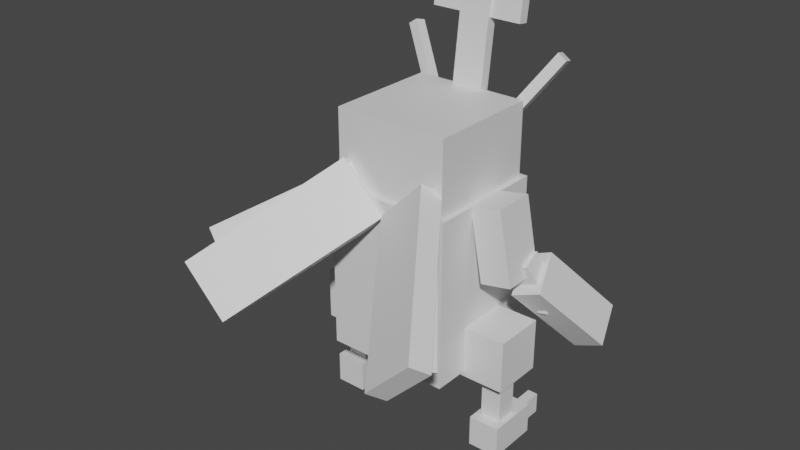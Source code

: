# Source: heracross.blend  (saved by Blender 2.81.16; exported with 4.5.12 LTS)
import bpy
from mathutils import Matrix  # noqa: F401  (used for matrix-valued properties, if any)

bpy.ops.wm.read_factory_settings(use_empty=True)
scene = bpy.context.scene
scene.name = 'Scene'

# ---- collections
col_collection = bpy.data.collections.new('Collection'); scene.collection.children.link(col_collection)

# ---- materials (node trees are filled in below, after node groups)
mat_default_obj = bpy.data.materials.new('Default OBJ')
mat_default_obj.use_transparent_shadow = False

# ---- material node trees
mat_default_obj.use_nodes = True; mat_default_obj.node_tree.nodes.clear()
_N = mat_default_obj.node_tree.nodes; _L = mat_default_obj.node_tree.links
n0 = _N.new('ShaderNodeOutputMaterial'); n0.name = 'Material Output'; n0.location = (300, 300)
n1 = _N.new('ShaderNodeBsdfPrincipled'); n1.name = 'Principled BSDF'; n1.location = (10, 300)
n1.distribution = 'GGX'
n1.subsurface_method = 'BURLEY'
n1.inputs[3].default_value = 1.45
n1.inputs[27].default_value = (0.0, 0.0, 0.0, 1.0)
n1.inputs[28].default_value = 1.0
_L.new(n1.outputs[0], n0.inputs[0])
n0.is_active_output = True

# ---- world
world_world = bpy.data.worlds.new('World'); scene.world = world_world
world_world.use_nodes = True; world_world.node_tree.nodes.clear()
_N = world_world.node_tree.nodes; _L = world_world.node_tree.links
n0 = _N.new('ShaderNodeOutputWorld'); n0.name = 'World Output'; n0.location = (300, 300)
n1 = _N.new('ShaderNodeBackground'); n1.name = 'Background'; n1.location = (10, 300)
n1.inputs[0].default_value = (0.05088, 0.05088, 0.05088, 1.0)
_L.new(n1.outputs[0], n0.inputs[0])
n0.is_active_output = True
world_world.color = (0.05088, 0.05088, 0.05088)
world_world.use_sun_shadow = False
world_world.sun_shadow_jitter_overblur = 0.0

# ---- meshes
me_right_hip = bpy.data.meshes.new('Right_Hip')
me_right_hip.from_pydata([(0.1562, -0.1562, -0.1562), (-0.1562, -0.1562, -0.1562), (-0.1562, 0.1562, -0.1562), (0.1562, 0.1562, -0.1562), (-0.1562, -0.1562, 0.1562), (0.1562, -0.1562, 0.1562), (0.1562, 0.1562, 0.1562), (-0.1562, 0.1562, 0.1562)], [], [(0, 1, 2, 3), (4, 5, 6, 7), (3, 2, 7, 6), (5, 4, 1, 0), (5, 0, 3, 6), (1, 4, 7, 2)])
_uv = me_right_hip.uv_layers.new(name='UVMap')
_uv.uv.foreach_set('vector', [0.07812, 0.8438, 0.1172, 0.8438, 0.1172, 0.9219, 0.07812, 0.9219, 0.1562, 0.8438, 0.1953, 0.8438, 0.1953, 0.9219, 0.1562, 0.9219, 0.07812, 0.9219, 0.1172, 0.9219, 0.1172, 1.0, 0.07812, 1.0, 0.1172, 0.9219, 0.1562, 0.9219, 0.1562, 1.0, 0.1172, 1.0, 0.03906, 0.8438, 0.07812, 0.8438, 0.07812, 0.9219, 0.03906, 0.9219, 0.1172, 0.8438, 0.1562, 0.8438, 0.1562, 0.9219, 0.1172, 0.9219])
me_right_hip.materials.append(mat_default_obj)
me_right_hip.use_remesh_fix_poles = True
me_right_hip.use_remesh_preserve_attributes = False
me_right_hip.use_mirror_vertex_groups = False
me_right_hip.update()
me_right_hipchild = bpy.data.meshes.new('Right_HipChild')
me_right_hipchild.from_pydata([(0.0625, -0.1562, -0.0625), (-0.0625, -0.1562, -0.0625), (-0.0625, 0.1562, -0.0625), (0.0625, 0.1562, -0.0625), (-0.0625, -0.1562, 0.0625), (0.0625, -0.1562, 0.0625), (0.0625, 0.1562, 0.0625), (-0.0625, 0.1562, 0.0625)], [], [(0, 1, 2, 3), (4, 5, 6, 7), (3, 2, 7, 6), (5, 4, 1, 0), (5, 0, 3, 6), (1, 4, 7, 2)])
_uv = me_right_hipchild.uv_layers.new(name='UVMap')
_uv.uv.foreach_set('vector', [0.01562, 0.7344, 0.03125, 0.7344, 0.03125, 0.8125, 0.01562, 0.8125, 0.04688, 0.7344, 0.0625, 0.7344, 0.0625, 0.8125, 0.04688, 0.8125, 0.01562, 0.8125, 0.03125, 0.8125, 0.03125, 0.8438, 0.01562, 0.8438, 0.03125, 0.8125, 0.04688, 0.8125, 0.04688, 0.8438, 0.03125, 0.8438, 0.0, 0.7344, 0.01562, 0.7344, 0.01562, 0.8125, 0.0, 0.8125, 0.03125, 0.7344, 0.04688, 0.7344, 0.04688, 0.8125, 0.03125, 0.8125])
me_right_hipchild.materials.append(mat_default_obj)
me_right_hipchild.use_remesh_fix_poles = True
me_right_hipchild.use_remesh_preserve_attributes = False
me_right_hipchild.use_mirror_vertex_groups = False
me_right_hipchild.update()
me_right_hipchild_000 = bpy.data.meshes.new('Right_HipChild.000')
me_right_hipchild_000.from_pydata([(0.09375, -0.09375, -0.1562), (-0.09375, -0.09375, -0.1562), (-0.09375, 0.09375, -0.1562), (0.09375, 0.09375, -0.1562), (-0.09375, -0.09375, 0.1562), (0.09375, -0.09375, 0.1562), (0.09375, 0.09375, 0.1562), (-0.09375, 0.09375, 0.1562)], [], [(0, 1, 2, 3), (4, 5, 6, 7), (3, 2, 7, 6), (5, 4, 1, 0), (5, 0, 3, 6), (1, 4, 7, 2)])
_uv = me_right_hipchild_000.uv_layers.new(name='UVMap')
_uv.uv.foreach_set('vector', [0.1094, 0.7188, 0.1328, 0.7188, 0.1328, 0.7656, 0.1094, 0.7656, 0.1719, 0.7188, 0.1953, 0.7188, 0.1953, 0.7656, 0.1719, 0.7656, 0.1094, 0.7656, 0.1328, 0.7656, 0.1328, 0.8438, 0.1094, 0.8438, 0.1328, 0.7656, 0.1562, 0.7656, 0.1562, 0.8438, 0.1328, 0.8438, 0.07031, 0.7188, 0.1094, 0.7188, 0.1094, 0.7656, 0.07031, 0.7656, 0.1328, 0.7188, 0.1719, 0.7188, 0.1719, 0.7656, 0.1328, 0.7656])
me_right_hipchild_000.materials.append(mat_default_obj)
me_right_hipchild_000.use_remesh_fix_poles = True
me_right_hipchild_000.use_remesh_preserve_attributes = False
me_right_hipchild_000.use_mirror_vertex_groups = False
me_right_hipchild_000.update()
me_right_hipchildchild = bpy.data.meshes.new('Right_HipChildChild')
me_right_hipchildchild.from_pydata([(0.03125, -0.0625, -0.125), (-0.03125, -0.0625, -0.125), (-0.03125, 0.0625, -0.125), (0.03125, 0.0625, -0.125), (-0.03125, -0.0625, 0.125), (0.03125, -0.0625, 0.125), (0.03125, 0.0625, 0.125), (-0.03125, 0.0625, 0.125)], [], [(0, 1, 2, 3), (4, 5, 6, 7), (3, 2, 7, 6), (5, 4, 1, 0), (5, 0, 3, 6), (1, 4, 7, 2)])
_uv = me_right_hipchildchild.uv_layers.new(name='UVMap')
_uv.uv.foreach_set('vector', [0.03125, 0.625, 0.03906, 0.625, 0.03906, 0.6562, 0.03125, 0.6562, 0.07031, 0.625, 0.07812, 0.625, 0.07812, 0.6562, 0.07031, 0.6562, 0.03125, 0.6562, 0.03906, 0.6562, 0.03906, 0.7188, 0.03125, 0.7188, 0.03906, 0.6562, 0.04688, 0.6562, 0.04688, 0.7188, 0.03906, 0.7188, 0.0, 0.625, 0.03125, 0.625, 0.03125, 0.6562, 0.0, 0.6562, 0.03906, 0.625, 0.07031, 0.625, 0.07031, 0.6562, 0.03906, 0.6562])
me_right_hipchildchild.materials.append(mat_default_obj)
me_right_hipchildchild.use_remesh_fix_poles = True
me_right_hipchildchild.use_remesh_preserve_attributes = False
me_right_hipchildchild.use_mirror_vertex_groups = False
me_right_hipchildchild.update()
me_left_arm = bpy.data.meshes.new('Left_Arm')
me_left_arm.from_pydata([(0.05029, -0.2326, -0.125), (-0.1338, -0.1968, -0.125), (-0.05029, 0.2326, -0.125), (0.1338, 0.1968, -0.125), (-0.1338, -0.1968, 0.125), (0.05029, -0.2326, 0.125), (0.1338, 0.1968, 0.125), (-0.05029, 0.2326, 0.125)], [], [(0, 1, 2, 3), (4, 5, 6, 7), (3, 2, 7, 6), (5, 4, 1, 0), (5, 0, 3, 6), (1, 4, 7, 2)])
_uv = me_left_arm.uv_layers.new(name='UVMap')
_uv.uv.foreach_set('vector', [0.2656, 0.8281, 0.2891, 0.8281, 0.2891, 0.9375, 0.2656, 0.9375, 0.3203, 0.8281, 0.3438, 0.8281, 0.3438, 0.9375, 0.3203, 0.9375, 0.2656, 0.9375, 0.2891, 0.9375, 0.2891, 1.0, 0.2656, 1.0, 0.2891, 0.9375, 0.3125, 0.9375, 0.3125, 1.0, 0.2891, 1.0, 0.2344, 0.8281, 0.2656, 0.8281, 0.2656, 0.9375, 0.2344, 0.9375, 0.2891, 0.8281, 0.3203, 0.8281, 0.3203, 0.9375, 0.2891, 0.9375])
me_left_arm.materials.append(mat_default_obj)
me_left_arm.use_remesh_fix_poles = True
me_left_arm.use_remesh_preserve_attributes = False
me_left_arm.use_mirror_vertex_groups = False
me_left_arm.update()
me_left_upper_armchild = bpy.data.meshes.new('Left_Upper_ArmChild')
me_left_upper_armchild.from_pydata([(0.03416, -0.0823, -0.09307), (-0.08174, -0.03547, -0.09307), (-0.01662, 0.1257, -0.02283), (0.09928, 0.07889, -0.02283), (-0.09928, -0.07889, 0.02283), (0.01662, -0.1257, 0.02283), (0.08174, 0.03547, 0.09307), (-0.03416, 0.0823, 0.09307)], [], [(0, 1, 2, 3), (4, 5, 6, 7), (3, 2, 7, 6), (5, 4, 1, 0), (5, 0, 3, 6), (1, 4, 7, 2)])
_uv = me_left_upper_armchild.uv_layers.new(name='UVMap')
_uv.uv.foreach_set('vector', [0.3594, 0.9219, 0.375, 0.9219, 0.375, 0.9688, 0.3594, 0.9688, 0.3906, 0.9219, 0.4062, 0.9219, 0.4062, 0.9688, 0.3906, 0.9688, 0.3594, 0.9688, 0.375, 0.9688, 0.375, 1.0, 0.3594, 1.0, 0.375, 0.9688, 0.3906, 0.9688, 0.3906, 1.0, 0.375, 1.0, 0.3438, 0.9219, 0.3594, 0.9219, 0.3594, 0.9688, 0.3438, 0.9688, 0.375, 0.9219, 0.3906, 0.9219, 0.3906, 0.9688, 0.375, 0.9688])
me_left_upper_armchild.materials.append(mat_default_obj)
me_left_upper_armchild.use_remesh_fix_poles = True
me_left_upper_armchild.use_remesh_preserve_attributes = False
me_left_upper_armchild.use_mirror_vertex_groups = False
me_left_upper_armchild.update()
me_left_upper_armchild_000 = bpy.data.meshes.new('Left_Upper_ArmChild.000')
me_left_upper_armchild_000.from_pydata([(0.02735, -0.1826, -0.2966), (-0.1465, -0.1123, -0.2966), (0.03285, 0.3316, 0.1051), (0.2067, 0.2613, 0.1051), (-0.2067, -0.2613, -0.1051), (-0.03285, -0.3316, -0.1051), (0.1465, 0.1123, 0.2966), (-0.02735, 0.1826, 0.2966)], [], [(0, 1, 2, 3), (4, 5, 6, 7), (3, 2, 7, 6), (5, 4, 1, 0), (5, 0, 3, 6), (1, 4, 7, 2)])
_uv = me_left_upper_armchild_000.uv_layers.new(name='UVMap')
_uv.uv.foreach_set('vector', [0.4375, 0.7812, 0.4609, 0.7812, 0.4609, 0.9375, 0.4375, 0.9375, 0.4922, 0.7812, 0.5156, 0.7812, 0.5156, 0.9375, 0.4922, 0.9375, 0.4375, 0.9375, 0.4609, 0.9375, 0.4609, 1.0, 0.4375, 1.0, 0.4609, 0.9375, 0.4844, 0.9375, 0.4844, 1.0, 0.4609, 1.0, 0.4062, 0.7812, 0.4375, 0.7812, 0.4375, 0.9375, 0.4062, 0.9375, 0.4609, 0.7812, 0.4922, 0.7812, 0.4922, 0.9375, 0.4609, 0.9375])
me_left_upper_armchild_000.materials.append(mat_default_obj)
me_left_upper_armchild_000.use_remesh_fix_poles = True
me_left_upper_armchild_000.use_remesh_preserve_attributes = False
me_left_upper_armchild_000.use_mirror_vertex_groups = False
me_left_upper_armchild_000.update()
me_left_upper_armchild_001 = bpy.data.meshes.new('Left_Upper_ArmChild.001')
me_left_upper_armchild_001.from_pydata([(0.01875, -0.06731, -0.125), (-0.0426, -0.05539, -0.125), (-0.01875, 0.06731, -0.125), (0.0426, 0.05539, -0.125), (-0.0426, -0.05539, 0.125), (0.01875, -0.06731, 0.125), (0.0426, 0.05539, 0.125), (-0.01875, 0.06731, 0.125)], [], [(0, 1, 2, 3), (4, 5, 6, 7), (3, 2, 7, 6), (5, 4, 1, 0), (5, 0, 3, 6), (1, 4, 7, 2)])
_uv = me_left_upper_armchild_001.uv_layers.new(name='UVMap')
_uv.uv.foreach_set('vector', [0.03125, 0.625, 0.03906, 0.625, 0.03906, 0.6562, 0.03125, 0.6562, 0.07031, 0.625, 0.07812, 0.625, 0.07812, 0.6562, 0.07031, 0.6562, 0.03125, 0.6562, 0.03906, 0.6562, 0.03906, 0.7188, 0.03125, 0.7188, 0.03906, 0.6562, 0.04688, 0.6562, 0.04688, 0.7188, 0.03906, 0.7188, 0.0, 0.625, 0.03125, 0.625, 0.03125, 0.6562, 0.0, 0.6562, 0.03906, 0.625, 0.07031, 0.625, 0.07031, 0.6562, 0.03906, 0.6562])
me_left_upper_armchild_001.materials.append(mat_default_obj)
me_left_upper_armchild_001.use_remesh_fix_poles = True
me_left_upper_armchild_001.use_remesh_preserve_attributes = False
me_left_upper_armchild_001.use_mirror_vertex_groups = False
me_left_upper_armchild_001.update()
me_left_hip = bpy.data.meshes.new('Left_Hip')
me_left_hip.from_pydata([(0.1562, -0.1562, -0.1562), (-0.1562, -0.1562, -0.1562), (-0.1562, 0.1562, -0.1562), (0.1562, 0.1562, -0.1562), (-0.1562, -0.1562, 0.1562), (0.1562, -0.1562, 0.1562), (0.1562, 0.1562, 0.1562), (-0.1562, 0.1562, 0.1562)], [], [(0, 1, 2, 3), (4, 5, 6, 7), (3, 2, 7, 6), (5, 4, 1, 0), (5, 0, 3, 6), (1, 4, 7, 2)])
_uv = me_left_hip.uv_layers.new(name='UVMap')
_uv.uv.foreach_set('vector', [0.07812, 0.8438, 0.1172, 0.8438, 0.1172, 0.9219, 0.07812, 0.9219, 0.1562, 0.8438, 0.1953, 0.8438, 0.1953, 0.9219, 0.1562, 0.9219, 0.07812, 0.9219, 0.1172, 0.9219, 0.1172, 1.0, 0.07812, 1.0, 0.1172, 0.9219, 0.1562, 0.9219, 0.1562, 1.0, 0.1172, 1.0, 0.03906, 0.8438, 0.07812, 0.8438, 0.07812, 0.9219, 0.03906, 0.9219, 0.1172, 0.8438, 0.1562, 0.8438, 0.1562, 0.9219, 0.1172, 0.9219])
me_left_hip.materials.append(mat_default_obj)
me_left_hip.use_remesh_fix_poles = True
me_left_hip.use_remesh_preserve_attributes = False
me_left_hip.use_mirror_vertex_groups = False
me_left_hip.update()
me_left_hipchild = bpy.data.meshes.new('Left_HipChild')
me_left_hipchild.from_pydata([(0.0625, -0.1562, -0.0625), (-0.0625, -0.1562, -0.0625), (-0.0625, 0.1562, -0.0625), (0.0625, 0.1562, -0.0625), (-0.0625, -0.1562, 0.0625), (0.0625, -0.1562, 0.0625), (0.0625, 0.1562, 0.0625), (-0.0625, 0.1562, 0.0625)], [], [(0, 1, 2, 3), (4, 5, 6, 7), (3, 2, 7, 6), (5, 4, 1, 0), (5, 0, 3, 6), (1, 4, 7, 2)])
_uv = me_left_hipchild.uv_layers.new(name='UVMap')
_uv.uv.foreach_set('vector', [0.01562, 0.7344, 0.03125, 0.7344, 0.03125, 0.8125, 0.01562, 0.8125, 0.04688, 0.7344, 0.0625, 0.7344, 0.0625, 0.8125, 0.04688, 0.8125, 0.01562, 0.8125, 0.03125, 0.8125, 0.03125, 0.8438, 0.01562, 0.8438, 0.03125, 0.8125, 0.04688, 0.8125, 0.04688, 0.8438, 0.03125, 0.8438, 0.0, 0.7344, 0.01562, 0.7344, 0.01562, 0.8125, 0.0, 0.8125, 0.03125, 0.7344, 0.04688, 0.7344, 0.04688, 0.8125, 0.03125, 0.8125])
me_left_hipchild.materials.append(mat_default_obj)
me_left_hipchild.use_remesh_fix_poles = True
me_left_hipchild.use_remesh_preserve_attributes = False
me_left_hipchild.use_mirror_vertex_groups = False
me_left_hipchild.update()
me_left_hipchild_000 = bpy.data.meshes.new('Left_HipChild.000')
me_left_hipchild_000.from_pydata([(0.09375, -0.09375, -0.1562), (-0.09375, -0.09375, -0.1562), (-0.09375, 0.09375, -0.1562), (0.09375, 0.09375, -0.1562), (-0.09375, -0.09375, 0.1562), (0.09375, -0.09375, 0.1562), (0.09375, 0.09375, 0.1562), (-0.09375, 0.09375, 0.1562)], [], [(0, 1, 2, 3), (4, 5, 6, 7), (3, 2, 7, 6), (5, 4, 1, 0), (5, 0, 3, 6), (1, 4, 7, 2)])
_uv = me_left_hipchild_000.uv_layers.new(name='UVMap')
_uv.uv.foreach_set('vector', [0.1094, 0.7188, 0.1328, 0.7188, 0.1328, 0.7656, 0.1094, 0.7656, 0.1719, 0.7188, 0.1953, 0.7188, 0.1953, 0.7656, 0.1719, 0.7656, 0.1094, 0.7656, 0.1328, 0.7656, 0.1328, 0.8438, 0.1094, 0.8438, 0.1328, 0.7656, 0.1562, 0.7656, 0.1562, 0.8438, 0.1328, 0.8438, 0.07031, 0.7188, 0.1094, 0.7188, 0.1094, 0.7656, 0.07031, 0.7656, 0.1328, 0.7188, 0.1719, 0.7188, 0.1719, 0.7656, 0.1328, 0.7656])
me_left_hipchild_000.materials.append(mat_default_obj)
me_left_hipchild_000.use_remesh_fix_poles = True
me_left_hipchild_000.use_remesh_preserve_attributes = False
me_left_hipchild_000.use_mirror_vertex_groups = False
me_left_hipchild_000.update()
me_left_hipchildchild = bpy.data.meshes.new('Left_HipChildChild')
me_left_hipchildchild.from_pydata([(0.03125, -0.0625, -0.125), (-0.03125, -0.0625, -0.125), (-0.03125, 0.0625, -0.125), (0.03125, 0.0625, -0.125), (-0.03125, -0.0625, 0.125), (0.03125, -0.0625, 0.125), (0.03125, 0.0625, 0.125), (-0.03125, 0.0625, 0.125)], [], [(0, 1, 2, 3), (4, 5, 6, 7), (3, 2, 7, 6), (5, 4, 1, 0), (5, 0, 3, 6), (1, 4, 7, 2)])
_uv = me_left_hipchildchild.uv_layers.new(name='UVMap')
_uv.uv.foreach_set('vector', [0.03125, 0.625, 0.03906, 0.625, 0.03906, 0.6562, 0.03125, 0.6562, 0.07031, 0.625, 0.07812, 0.625, 0.07812, 0.6562, 0.07031, 0.6562, 0.03125, 0.6562, 0.03906, 0.6562, 0.03906, 0.7188, 0.03125, 0.7188, 0.03906, 0.6562, 0.04688, 0.6562, 0.04688, 0.7188, 0.03906, 0.7188, 0.0, 0.625, 0.03125, 0.625, 0.03125, 0.6562, 0.0, 0.6562, 0.03906, 0.625, 0.07031, 0.625, 0.07031, 0.6562, 0.03906, 0.6562])
me_left_hipchildchild.materials.append(mat_default_obj)
me_left_hipchildchild.use_remesh_fix_poles = True
me_left_hipchildchild.use_remesh_preserve_attributes = False
me_left_hipchildchild.use_mirror_vertex_groups = False
me_left_hipchildchild.update()
me_body = bpy.data.meshes.new('Body')
me_body.from_pydata([(0.375, -0.5, -0.375), (-0.375, -0.5, -0.375), (-0.375, 0.5, -0.375), (0.375, 0.5, -0.375), (-0.375, -0.5, 0.375), (0.375, -0.5, 0.375), (0.375, 0.5, 0.375), (-0.375, 0.5, 0.375)], [], [(0, 1, 2, 3), (4, 5, 6, 7), (3, 2, 7, 6), (5, 4, 1, 0), (5, 0, 3, 6), (1, 4, 7, 2)])
_uv = me_body.uv_layers.new(name='UVMap')
_uv.uv.foreach_set('vector', [0.09375, 0.0, 0.1875, 0.0, 0.1875, 0.25, 0.09375, 0.25, 0.2812, 0.0, 0.375, 0.0, 0.375, 0.25, 0.2812, 0.25, 0.09375, 0.25, 0.1875, 0.25, 0.1875, 0.4375, 0.09375, 0.4375, 0.1875, 0.25, 0.2812, 0.25, 0.2812, 0.4375, 0.1875, 0.4375, 0.0, 0.0, 0.09375, 0.0, 0.09375, 0.25, 0.0, 0.25, 0.1875, 0.0, 0.2812, 0.0, 0.2812, 0.25, 0.1875, 0.25])
me_body.materials.append(mat_default_obj)
me_body.use_remesh_fix_poles = True
me_body.use_remesh_preserve_attributes = False
me_body.use_mirror_vertex_groups = False
me_body.update()
me_head = bpy.data.meshes.new('Head')
me_head.from_pydata([(0.3438, 1.192e-07, -0.3438), (-0.3438, 1.192e-07, -0.3438), (-0.3438, 0.4375, -0.3438), (0.3438, 0.4375, -0.3438), (-0.3438, 1.192e-07, 0.3438), (0.3438, 1.192e-07, 0.3438), (0.3438, 0.4375, 0.3438), (-0.3438, 0.4375, 0.3438)], [], [(0, 1, 2, 3), (4, 5, 6, 7), (3, 2, 7, 6), (5, 4, 1, 0), (5, 0, 3, 6), (1, 4, 7, 2)])
_uv = me_head.uv_layers.new(name='UVMap')
_uv.uv.foreach_set('vector', [0.08594, 0.4375, 0.1719, 0.4375, 0.1719, 0.5469, 0.08594, 0.5469, 0.2578, 0.4375, 0.3438, 0.4375, 0.3438, 0.5469, 0.2578, 0.5469, 0.08594, 0.5469, 0.1719, 0.5469, 0.1719, 0.7188, 0.08594, 0.7188, 0.1719, 0.5469, 0.2578, 0.5469, 0.2578, 0.7188, 0.1719, 0.7188, 0.0, 0.4375, 0.08594, 0.4375, 0.08594, 0.5469, 0.0, 0.5469, 0.1719, 0.4375, 0.2578, 0.4375, 0.2578, 0.5469, 0.1719, 0.5469])
me_head.materials.append(mat_default_obj)
me_head.use_remesh_fix_poles = True
me_head.use_remesh_preserve_attributes = False
me_head.use_mirror_vertex_groups = False
me_head.update()
me_headchild = bpy.data.meshes.new('HeadChild')
me_headchild.from_pydata([(0.09375, -0.5311, 0.03373), (-0.09375, -0.5311, 0.03373), (-0.09375, 0.5235, -0.09576), (0.09375, 0.5235, -0.09576), (-0.09375, -0.5235, 0.09576), (0.09375, -0.5235, 0.09576), (0.09375, 0.5311, -0.03373), (-0.09375, 0.5311, -0.03373)], [], [(0, 1, 2, 3), (4, 5, 6, 7), (3, 2, 7, 6), (5, 4, 1, 0), (5, 0, 3, 6), (1, 4, 7, 2)])
_uv = me_headchild.uv_layers.new(name='UVMap')
_uv.uv.foreach_set('vector', [0.3828, 0.0, 0.4062, 0.0, 0.4062, 0.2656, 0.3828, 0.2656, 0.4141, 0.0, 0.4375, 0.0, 0.4375, 0.2656, 0.4141, 0.2656, 0.3828, 0.2656, 0.4062, 0.2656, 0.4062, 0.2812, 0.3828, 0.2812, 0.4062, 0.2656, 0.4297, 0.2656, 0.4297, 0.2812, 0.4062, 0.2812, 0.375, 0.0, 0.3828, 0.0, 0.3828, 0.2656, 0.375, 0.2656, 0.4062, 0.0, 0.4141, 0.0, 0.4141, 0.2656, 0.4062, 0.2656])
me_headchild.materials.append(mat_default_obj)
me_headchild.use_remesh_fix_poles = True
me_headchild.use_remesh_preserve_attributes = False
me_headchild.use_mirror_vertex_groups = False
me_headchild.update()
me_headchild_000 = bpy.data.meshes.new('HeadChild.000')
me_headchild_000.from_pydata([(0.2812, -0.1591, -0.0092), (-0.2812, -0.1591, -0.0092), (-0.2812, 0.1504, -0.05269), (0.2812, 0.1504, -0.05269), (-0.2812, -0.1504, 0.05269), (0.2812, -0.1504, 0.05269), (0.2812, 0.1591, 0.0092), (-0.2812, 0.1591, 0.0092)], [], [(0, 1, 2, 3), (4, 5, 6, 7), (3, 2, 7, 6), (5, 4, 1, 0), (5, 0, 3, 6), (1, 4, 7, 2)])
_uv = me_headchild_000.uv_layers.new(name='UVMap')
_uv.uv.foreach_set('vector', [0.3828, 0.2812, 0.4531, 0.2812, 0.4531, 0.3594, 0.3828, 0.3594, 0.4609, 0.2812, 0.5312, 0.2812, 0.5312, 0.3594, 0.4609, 0.3594, 0.3828, 0.3594, 0.4531, 0.3594, 0.4531, 0.375, 0.3828, 0.375, 0.4531, 0.3594, 0.5234, 0.3594, 0.5234, 0.375, 0.4531, 0.375, 0.375, 0.2812, 0.3828, 0.2812, 0.3828, 0.3594, 0.375, 0.3594, 0.4531, 0.2812, 0.4609, 0.2812, 0.4609, 0.3594, 0.4531, 0.3594])
me_headchild_000.materials.append(mat_default_obj)
me_headchild_000.use_remesh_fix_poles = True
me_headchild_000.use_remesh_preserve_attributes = False
me_headchild_000.use_mirror_vertex_groups = False
me_headchild_000.update()
me_headchild_001 = bpy.data.meshes.new('HeadChild.001')
me_headchild_001.from_pydata([(0.08916, -0.125, -0.06889), (-0.09788, -0.125, -0.05581), (-0.09788, 0.125, -0.05581), (0.08916, 0.125, -0.06889), (-0.08916, -0.125, 0.06889), (0.09788, -0.125, 0.05581), (0.09788, 0.125, 0.05581), (-0.08916, 0.125, 0.06889)], [], [(0, 1, 2, 3), (4, 5, 6, 7), (3, 2, 7, 6), (5, 4, 1, 0), (5, 0, 3, 6), (1, 4, 7, 2)])
_uv = me_headchild_001.uv_layers.new(name='UVMap')
_uv.uv.foreach_set('vector', [0.3906, 0.375, 0.4141, 0.375, 0.4141, 0.4375, 0.3906, 0.4375, 0.4297, 0.375, 0.4531, 0.375, 0.4531, 0.4375, 0.4297, 0.4375, 0.3906, 0.4375, 0.4141, 0.4375, 0.4141, 0.4688, 0.3906, 0.4688, 0.4141, 0.4375, 0.4375, 0.4375, 0.4375, 0.4688, 0.4141, 0.4688, 0.375, 0.375, 0.3906, 0.375, 0.3906, 0.4375, 0.375, 0.4375, 0.4141, 0.375, 0.4297, 0.375, 0.4297, 0.4375, 0.4141, 0.4375])
me_headchild_001.materials.append(mat_default_obj)
me_headchild_001.use_remesh_fix_poles = True
me_headchild_001.use_remesh_preserve_attributes = False
me_headchild_001.use_mirror_vertex_groups = False
me_headchild_001.update()
me_headchild_002 = bpy.data.meshes.new('HeadChild.002')
me_headchild_002.from_pydata([(0.09788, -0.125, -0.05581), (-0.08916, -0.125, -0.06889), (-0.08916, 0.125, -0.06889), (0.09788, 0.125, -0.05581), (-0.09788, -0.125, 0.05581), (0.08916, -0.125, 0.06889), (0.08916, 0.125, 0.06889), (-0.09788, 0.125, 0.05581)], [], [(0, 1, 2, 3), (4, 5, 6, 7), (3, 2, 7, 6), (5, 4, 1, 0), (5, 0, 3, 6), (1, 4, 7, 2)])
_uv = me_headchild_002.uv_layers.new(name='UVMap')
_uv.uv.foreach_set('vector', [0.3906, 0.375, 0.4141, 0.375, 0.4141, 0.4375, 0.3906, 0.4375, 0.4297, 0.375, 0.4531, 0.375, 0.4531, 0.4375, 0.4297, 0.4375, 0.3906, 0.4375, 0.4141, 0.4375, 0.4141, 0.4688, 0.3906, 0.4688, 0.4141, 0.4375, 0.4375, 0.4375, 0.4375, 0.4688, 0.4141, 0.4688, 0.375, 0.375, 0.3906, 0.375, 0.3906, 0.4375, 0.375, 0.4375, 0.4141, 0.375, 0.4297, 0.375, 0.4297, 0.4375, 0.4141, 0.4375])
me_headchild_002.materials.append(mat_default_obj)
me_headchild_002.use_remesh_fix_poles = True
me_headchild_002.use_remesh_preserve_attributes = False
me_headchild_002.use_mirror_vertex_groups = False
me_headchild_002.update()
me_headchild_003 = bpy.data.meshes.new('HeadChild.003')
me_headchild_003.from_pydata([(0.148, -0.1635, 0.03407), (0.09618, -0.1985, 0.03407), (-0.1378, 0.1484, -0.09384), (-0.08596, 0.1833, -0.09384), (0.08596, -0.1833, 0.09384), (0.1378, -0.1484, 0.09384), (-0.09618, 0.1985, -0.03407), (-0.148, 0.1635, -0.03407)], [], [(0, 1, 2, 3), (4, 5, 6, 7), (3, 2, 7, 6), (5, 4, 1, 0), (5, 0, 3, 6), (1, 4, 7, 2)])
_uv = me_headchild_003.uv_layers.new(name='UVMap')
_uv.uv.foreach_set('vector', [0.007813, 0.875, 0.01562, 0.875, 0.01562, 0.9844, 0.007813, 0.9844, 0.02344, 0.875, 0.03125, 0.875, 0.03125, 0.9844, 0.02344, 0.9844, 0.007813, 0.9844, 0.01562, 0.9844, 0.01562, 1.0, 0.007813, 1.0, 0.01562, 0.9844, 0.02344, 0.9844, 0.02344, 1.0, 0.01562, 1.0, 0.0, 0.875, 0.007813, 0.875, 0.007813, 0.9844, 0.0, 0.9844, 0.01562, 0.875, 0.02344, 0.875, 0.02344, 0.9844, 0.01562, 0.9844])
me_headchild_003.materials.append(mat_default_obj)
me_headchild_003.use_remesh_fix_poles = True
me_headchild_003.use_remesh_preserve_attributes = False
me_headchild_003.use_mirror_vertex_groups = False
me_headchild_003.update()
me_headchild_004 = bpy.data.meshes.new('HeadChild.004')
me_headchild_004.from_pydata([(-0.09618, -0.1985, 0.03407), (-0.148, -0.1635, 0.03407), (0.08596, 0.1833, -0.09384), (0.1378, 0.1484, -0.09384), (-0.1378, -0.1484, 0.09384), (-0.08596, -0.1833, 0.09384), (0.148, 0.1635, -0.03407), (0.09618, 0.1985, -0.03407)], [], [(0, 1, 2, 3), (4, 5, 6, 7), (3, 2, 7, 6), (5, 4, 1, 0), (5, 0, 3, 6), (1, 4, 7, 2)])
_uv = me_headchild_004.uv_layers.new(name='UVMap')
_uv.uv.foreach_set('vector', [0.007813, 0.875, 0.01562, 0.875, 0.01562, 0.9844, 0.007813, 0.9844, 0.02344, 0.875, 0.03125, 0.875, 0.03125, 0.9844, 0.02344, 0.9844, 0.007813, 0.9844, 0.01562, 0.9844, 0.01562, 1.0, 0.007813, 1.0, 0.01562, 0.9844, 0.02344, 0.9844, 0.02344, 1.0, 0.01562, 1.0, 0.0, 0.875, 0.007813, 0.875, 0.007813, 0.9844, 0.0, 0.9844, 0.01562, 0.875, 0.02344, 0.875, 0.02344, 0.9844, 0.01562, 0.9844])
me_headchild_004.materials.append(mat_default_obj)
me_headchild_004.use_remesh_fix_poles = True
me_headchild_004.use_remesh_preserve_attributes = False
me_headchild_004.use_mirror_vertex_groups = False
me_headchild_004.update()
me_right_wingcase = bpy.data.meshes.new('Right_Wingcase')
me_right_wingcase.from_pydata([(0.6638, -0.3987, 0.6629), (0.3987, -0.6638, 0.6629), (-0.1013, -0.1638, -0.04419), (0.1638, 0.1013, -0.04419), (0.3362, -0.6013, 0.7513), (0.6013, -0.3362, 0.7513), (0.1013, 0.1638, 0.04419), (-0.1638, -0.1013, 0.04419)], [], [(0, 1, 2, 3), (4, 5, 6, 7), (3, 2, 7, 6), (5, 4, 1, 0), (5, 0, 3, 6), (1, 4, 7, 2)])
_uv = me_right_wingcase.uv_layers.new(name='UVMap')
_uv.uv.foreach_set('vector', [0.5859, 0.0, 0.6328, 0.0, 0.6328, 0.25, 0.5859, 0.25, 0.6484, 0.0, 0.6953, 0.0, 0.6953, 0.25, 0.6484, 0.25, 0.5859, 0.25, 0.6328, 0.25, 0.6328, 0.2812, 0.5859, 0.2812, 0.6328, 0.25, 0.6797, 0.25, 0.6797, 0.2812, 0.6328, 0.2812, 0.5703, 0.0, 0.5859, 0.0, 0.5859, 0.25, 0.5703, 0.25, 0.6328, 0.0, 0.6484, 0.0, 0.6484, 0.25, 0.6328, 0.25])
me_right_wingcase.materials.append(mat_default_obj)
me_right_wingcase.use_remesh_fix_poles = True
me_right_wingcase.use_remesh_preserve_attributes = False
me_right_wingcase.use_mirror_vertex_groups = False
me_right_wingcase.update()
me_right_wing = bpy.data.meshes.new('Right_Wing')
me_right_wing.from_pydata([(0.5481, -0.5421, 0.4676), (0.3033, -0.7326, 0.4292), (-0.09112, -0.1265, -0.06338), (0.1536, 0.06399, -0.02501), (0.2766, -0.7085, 0.4803), (0.5213, -0.518, 0.5187), (0.1269, 0.08809, 0.02607), (-0.1179, -0.1024, -0.0123)], [], [(0, 1, 2, 3), (4, 5, 6, 7), (3, 2, 7, 6), (5, 4, 1, 0), (5, 0, 3, 6), (1, 4, 7, 2)])
_uv = me_right_wing.uv_layers.new(name='UVMap')
_uv.uv.foreach_set('vector', [0.7031, 0.04688, 0.7422, 0.04688, 0.7422, 0.2656, 0.7031, 0.2656, 0.75, 0.04688, 0.7891, 0.04688, 0.7891, 0.2656, 0.75, 0.2656, 0.7031, 0.2656, 0.7422, 0.2656, 0.7422, 0.2812, 0.7031, 0.2812, 0.7422, 0.2656, 0.7812, 0.2656, 0.7812, 0.2812, 0.7422, 0.2812, 0.6953, 0.04688, 0.7031, 0.04688, 0.7031, 0.2656, 0.6953, 0.2656, 0.7422, 0.04688, 0.75, 0.04688, 0.75, 0.2656, 0.7422, 0.2656])
me_right_wing.materials.append(mat_default_obj)
me_right_wing.use_remesh_fix_poles = True
me_right_wing.use_remesh_preserve_attributes = False
me_right_wing.use_mirror_vertex_groups = False
me_right_wing.update()
me_left_wingcase = bpy.data.meshes.new('Left_Wingcase')
me_left_wingcase.from_pydata([(-0.3987, -0.6638, 0.6629), (-0.6638, -0.3987, 0.6629), (-0.1638, 0.1013, -0.04419), (0.1013, -0.1638, -0.04419), (-0.6013, -0.3362, 0.7513), (-0.3362, -0.6013, 0.7513), (0.1638, -0.1013, 0.04419), (-0.1013, 0.1638, 0.04419)], [], [(0, 1, 2, 3), (4, 5, 6, 7), (3, 2, 7, 6), (5, 4, 1, 0), (5, 0, 3, 6), (1, 4, 7, 2)])
_uv = me_left_wingcase.uv_layers.new(name='UVMap')
_uv.uv.foreach_set('vector', [0.4609, 0.0, 0.5078, 0.0, 0.5078, 0.25, 0.4609, 0.25, 0.5234, 0.0, 0.5703, 0.0, 0.5703, 0.25, 0.5234, 0.25, 0.4609, 0.25, 0.5078, 0.25, 0.5078, 0.2812, 0.4609, 0.2812, 0.5078, 0.25, 0.5547, 0.25, 0.5547, 0.2812, 0.5078, 0.2812, 0.4453, 0.0, 0.4609, 0.0, 0.4609, 0.25, 0.4453, 0.25, 0.5078, 0.0, 0.5234, 0.0, 0.5234, 0.25, 0.5078, 0.25])
me_left_wingcase.materials.append(mat_default_obj)
me_left_wingcase.use_remesh_fix_poles = True
me_left_wingcase.use_remesh_preserve_attributes = False
me_left_wingcase.use_mirror_vertex_groups = False
me_left_wingcase.update()
me_left_wing = bpy.data.meshes.new('Left_Wing')
me_left_wing.from_pydata([(-0.5421, -0.5481, 0.4676), (-0.7326, -0.3033, 0.4292), (-0.1265, 0.09112, -0.06338), (0.06399, -0.1536, -0.02501), (-0.7085, -0.2766, 0.4803), (-0.518, -0.5213, 0.5187), (0.08809, -0.1269, 0.02607), (-0.1024, 0.1179, -0.0123)], [], [(0, 1, 2, 3), (4, 5, 6, 7), (3, 2, 7, 6), (5, 4, 1, 0), (5, 0, 3, 6), (1, 4, 7, 2)])
_uv = me_left_wing.uv_layers.new(name='UVMap')
_uv.uv.foreach_set('vector', [0.7031, 0.04688, 0.7422, 0.04688, 0.7422, 0.2656, 0.7031, 0.2656, 0.75, 0.04688, 0.7891, 0.04688, 0.7891, 0.2656, 0.75, 0.2656, 0.7031, 0.2656, 0.7422, 0.2656, 0.7422, 0.2812, 0.7031, 0.2812, 0.7422, 0.2656, 0.7812, 0.2656, 0.7812, 0.2812, 0.7422, 0.2812, 0.6953, 0.04688, 0.7031, 0.04688, 0.7031, 0.2656, 0.6953, 0.2656, 0.7422, 0.04688, 0.75, 0.04688, 0.75, 0.2656, 0.7422, 0.2656])
me_left_wing.materials.append(mat_default_obj)
me_left_wing.use_remesh_fix_poles = True
me_left_wing.use_remesh_preserve_attributes = False
me_left_wing.use_mirror_vertex_groups = False
me_left_wing.update()
me_right_arm = bpy.data.meshes.new('Right_Arm')
me_right_arm.from_pydata([(0.1338, -0.1968, -0.125), (-0.05029, -0.2326, -0.125), (-0.1338, 0.1968, -0.125), (0.05029, 0.2326, -0.125), (-0.05029, -0.2326, 0.125), (0.1338, -0.1968, 0.125), (0.05029, 0.2326, 0.125), (-0.1338, 0.1968, 0.125)], [], [(0, 1, 2, 3), (4, 5, 6, 7), (3, 2, 7, 6), (5, 4, 1, 0), (5, 0, 3, 6), (1, 4, 7, 2)])
_uv = me_right_arm.uv_layers.new(name='UVMap')
_uv.uv.foreach_set('vector', [0.2656, 0.8281, 0.2891, 0.8281, 0.2891, 0.9375, 0.2656, 0.9375, 0.3203, 0.8281, 0.3438, 0.8281, 0.3438, 0.9375, 0.3203, 0.9375, 0.2656, 0.9375, 0.2891, 0.9375, 0.2891, 1.0, 0.2656, 1.0, 0.2891, 0.9375, 0.3125, 0.9375, 0.3125, 1.0, 0.2891, 1.0, 0.2344, 0.8281, 0.2656, 0.8281, 0.2656, 0.9375, 0.2344, 0.9375, 0.2891, 0.8281, 0.3203, 0.8281, 0.3203, 0.9375, 0.2891, 0.9375])
me_right_arm.materials.append(mat_default_obj)
me_right_arm.use_remesh_fix_poles = True
me_right_arm.use_remesh_preserve_attributes = False
me_right_arm.use_mirror_vertex_groups = False
me_right_arm.update()
me_right_upper_armchild = bpy.data.meshes.new('Right_Upper_ArmChild')
me_right_upper_armchild.from_pydata([(0.08174, -0.03547, -0.09307), (-0.03416, -0.0823, -0.09307), (-0.09928, 0.07889, -0.02283), (0.01662, 0.1257, -0.02283), (-0.01662, -0.1257, 0.02283), (0.09928, -0.07889, 0.02283), (0.03416, 0.0823, 0.09307), (-0.08174, 0.03547, 0.09307)], [], [(0, 1, 2, 3), (4, 5, 6, 7), (3, 2, 7, 6), (5, 4, 1, 0), (5, 0, 3, 6), (1, 4, 7, 2)])
_uv = me_right_upper_armchild.uv_layers.new(name='UVMap')
_uv.uv.foreach_set('vector', [0.3594, 0.9219, 0.375, 0.9219, 0.375, 0.9688, 0.3594, 0.9688, 0.3906, 0.9219, 0.4062, 0.9219, 0.4062, 0.9688, 0.3906, 0.9688, 0.3594, 0.9688, 0.375, 0.9688, 0.375, 1.0, 0.3594, 1.0, 0.375, 0.9688, 0.3906, 0.9688, 0.3906, 1.0, 0.375, 1.0, 0.3438, 0.9219, 0.3594, 0.9219, 0.3594, 0.9688, 0.3438, 0.9688, 0.375, 0.9219, 0.3906, 0.9219, 0.3906, 0.9688, 0.375, 0.9688])
me_right_upper_armchild.materials.append(mat_default_obj)
me_right_upper_armchild.use_remesh_fix_poles = True
me_right_upper_armchild.use_remesh_preserve_attributes = False
me_right_upper_armchild.use_mirror_vertex_groups = False
me_right_upper_armchild.update()
me_right_upper_armchild_000 = bpy.data.meshes.new('Right_Upper_ArmChild.000')
me_right_upper_armchild_000.from_pydata([(0.1465, -0.1123, -0.2966), (-0.02735, -0.1826, -0.2966), (-0.2067, 0.2613, 0.1051), (-0.03285, 0.3316, 0.1051), (0.03285, -0.3316, -0.1051), (0.2067, -0.2613, -0.1051), (0.02735, 0.1826, 0.2966), (-0.1465, 0.1123, 0.2966)], [], [(0, 1, 2, 3), (4, 5, 6, 7), (3, 2, 7, 6), (5, 4, 1, 0), (5, 0, 3, 6), (1, 4, 7, 2)])
_uv = me_right_upper_armchild_000.uv_layers.new(name='UVMap')
_uv.uv.foreach_set('vector', [0.4375, 0.7812, 0.4609, 0.7812, 0.4609, 0.9375, 0.4375, 0.9375, 0.4922, 0.7812, 0.5156, 0.7812, 0.5156, 0.9375, 0.4922, 0.9375, 0.4375, 0.9375, 0.4609, 0.9375, 0.4609, 1.0, 0.4375, 1.0, 0.4609, 0.9375, 0.4844, 0.9375, 0.4844, 1.0, 0.4609, 1.0, 0.4062, 0.7812, 0.4375, 0.7812, 0.4375, 0.9375, 0.4062, 0.9375, 0.4609, 0.7812, 0.4922, 0.7812, 0.4922, 0.9375, 0.4609, 0.9375])
me_right_upper_armchild_000.materials.append(mat_default_obj)
me_right_upper_armchild_000.use_remesh_fix_poles = True
me_right_upper_armchild_000.use_remesh_preserve_attributes = False
me_right_upper_armchild_000.use_mirror_vertex_groups = False
me_right_upper_armchild_000.update()
me_right_upper_armchild_001 = bpy.data.meshes.new('Right_Upper_ArmChild.001')
me_right_upper_armchild_001.from_pydata([(0.0426, -0.05539, -0.125), (-0.01875, -0.06731, -0.125), (-0.0426, 0.05539, -0.125), (0.01875, 0.06731, -0.125), (-0.01875, -0.06731, 0.125), (0.0426, -0.05539, 0.125), (0.01875, 0.06731, 0.125), (-0.0426, 0.05539, 0.125)], [], [(0, 1, 2, 3), (4, 5, 6, 7), (3, 2, 7, 6), (5, 4, 1, 0), (5, 0, 3, 6), (1, 4, 7, 2)])
_uv = me_right_upper_armchild_001.uv_layers.new(name='UVMap')
_uv.uv.foreach_set('vector', [0.03125, 0.625, 0.03906, 0.625, 0.03906, 0.6562, 0.03125, 0.6562, 0.07031, 0.625, 0.07812, 0.625, 0.07812, 0.6562, 0.07031, 0.6562, 0.03125, 0.6562, 0.03906, 0.6562, 0.03906, 0.7188, 0.03125, 0.7188, 0.03906, 0.6562, 0.04688, 0.6562, 0.04688, 0.7188, 0.03906, 0.7188, 0.0, 0.625, 0.03125, 0.625, 0.03125, 0.6562, 0.0, 0.6562, 0.03906, 0.625, 0.07031, 0.625, 0.07031, 0.6562, 0.03906, 0.6562])
me_right_upper_armchild_001.materials.append(mat_default_obj)
me_right_upper_armchild_001.use_remesh_fix_poles = True
me_right_upper_armchild_001.use_remesh_preserve_attributes = False
me_right_upper_armchild_001.use_mirror_vertex_groups = False
me_right_upper_armchild_001.update()

# ---- objects
ob_right_hip = bpy.data.objects.new('Right_Hip', me_right_hip)
ob_right_hipchild = bpy.data.objects.new('Right_HipChild', me_right_hipchild)
ob_right_hipchild_000 = bpy.data.objects.new('Right_HipChild.000', me_right_hipchild_000)
ob_right_hipchildchild = bpy.data.objects.new('Right_HipChildChild', me_right_hipchildchild)
ob_left_arm = bpy.data.objects.new('Left_Arm', me_left_arm)
ob_left_upper_armchild = bpy.data.objects.new('Left_Upper_ArmChild', me_left_upper_armchild)
ob_left_upper_armchild_000 = bpy.data.objects.new('Left_Upper_ArmChild.000', me_left_upper_armchild_000)
ob_left_upper_armchild_001 = bpy.data.objects.new('Left_Upper_ArmChild.001', me_left_upper_armchild_001)
ob_left_hip = bpy.data.objects.new('Left_Hip', me_left_hip)
ob_left_hipchild = bpy.data.objects.new('Left_HipChild', me_left_hipchild)
ob_left_hipchild_000 = bpy.data.objects.new('Left_HipChild.000', me_left_hipchild_000)
ob_left_hipchildchild = bpy.data.objects.new('Left_HipChildChild', me_left_hipchildchild)
ob_body = bpy.data.objects.new('Body', me_body)
ob_head = bpy.data.objects.new('Head', me_head)
ob_headchild = bpy.data.objects.new('HeadChild', me_headchild)
ob_headchild_000 = bpy.data.objects.new('HeadChild.000', me_headchild_000)
ob_headchild_001 = bpy.data.objects.new('HeadChild.001', me_headchild_001)
ob_headchild_002 = bpy.data.objects.new('HeadChild.002', me_headchild_002)
ob_headchild_003 = bpy.data.objects.new('HeadChild.003', me_headchild_003)
ob_headchild_004 = bpy.data.objects.new('HeadChild.004', me_headchild_004)
ob_right_wingcase = bpy.data.objects.new('Right_Wingcase', me_right_wingcase)
ob_right_wing = bpy.data.objects.new('Right_Wing', me_right_wing)
ob_left_wingcase = bpy.data.objects.new('Left_Wingcase', me_left_wingcase)
ob_left_wing = bpy.data.objects.new('Left_Wing', me_left_wing)
ob_right_arm = bpy.data.objects.new('Right_Arm', me_right_arm)
ob_right_upper_armchild = bpy.data.objects.new('Right_Upper_ArmChild', me_right_upper_armchild)
ob_right_upper_armchild_000 = bpy.data.objects.new('Right_Upper_ArmChild.000', me_right_upper_armchild_000)
ob_right_upper_armchild_001 = bpy.data.objects.new('Right_Upper_ArmChild.001', me_right_upper_armchild_001)

# ---- transforms, parenting, visibility, modifiers, constraints
ob_right_hip.parent = ob_body
ob_right_hip.matrix_parent_inverse = Matrix(((1.0, 0.0, 0.0, -0.0), (0.0, -1.629e-07, 1.0, -1.015), (0.0, -1.0, -1.629e-07, 2.468e-07), (-0.0, 0.0, -0.0, 1.0)))
ob_right_hip.location = (0.4688, 1.426e-07, 0.6401)
ob_right_hip.rotation_euler = (1.571, -0.0, 0.0)
ob_right_hip.lineart.crease_threshold = 0.0
ob_right_hipchild.parent = ob_right_hip
ob_right_hipchild.matrix_parent_inverse = Matrix(((1.0, 0.0, 0.0, -0.4688), (0.0, -1.629e-07, 1.0, -0.6401), (0.0, -1.0, -1.629e-07, 2.468e-07), (-0.0, 0.0, -0.0, 1.0)))
ob_right_hipchild.location = (0.5, 1.884e-07, 0.3588)
ob_right_hipchild.rotation_euler = (1.571, -0.0, 0.0)
ob_right_hipchild.lineart.crease_threshold = 0.0
ob_right_hipchild_000.parent = ob_right_hipchild
ob_right_hipchild_000.matrix_parent_inverse = Matrix(((1.0, 0.0, 0.0, -0.5), (0.0, -1.629e-07, 1.0, -0.3588), (0.0, -1.0, -1.629e-07, 2.468e-07), (-0.0, 0.0, -0.0, 1.0)))
ob_right_hipchild_000.location = (0.5, 0.03125, 0.1088)
ob_right_hipchild_000.rotation_euler = (1.571, -0.0, 0.0)
ob_right_hipchild_000.lineart.crease_threshold = 0.0
ob_right_hipchildchild.parent = ob_right_hipchild_000
ob_right_hipchildchild.matrix_parent_inverse = Matrix(((1.0, 0.0, 0.0, -0.5), (0.0, -1.629e-07, 1.0, -0.1088), (0.0, -1.0, -1.629e-07, 0.03125), (-0.0, 0.0, -0.0, 1.0)))
ob_right_hipchildchild.location = (0.5, 0.25, 0.07758)
ob_right_hipchildchild.rotation_euler = (1.571, -0.0, 0.0)
ob_right_hipchildchild.lineart.crease_threshold = 0.0
ob_left_arm.parent = ob_body
ob_left_arm.matrix_parent_inverse = Matrix(((1.0, 0.0, 0.0, -0.0), (0.0, -1.629e-07, 1.0, -1.015), (0.0, -1.0, -1.629e-07, 2.468e-07), (-0.0, 0.0, -0.0, 1.0)))
ob_left_arm.location = (-0.4968, 3.226e-08, 1.317)
ob_left_arm.rotation_euler = (1.571, -0.0, 0.0)
ob_left_arm.lineart.crease_threshold = 0.0
ob_left_upper_armchild.parent = ob_left_arm
ob_left_upper_armchild.matrix_parent_inverse = Matrix(((1.0, 0.0, -0.0, 0.4968), (0.0, -1.629e-07, 1.0, -1.317), (0.0, -1.0, -1.629e-07, 2.468e-07), (-0.0, 0.0, -0.0, 1.0)))
ob_left_upper_armchild.location = (-0.6118, 0.09424, 1.117)
ob_left_upper_armchild.rotation_euler = (1.571, -0.0, 0.0)
ob_left_upper_armchild.lineart.crease_threshold = 0.0
ob_left_upper_armchild_000.parent = ob_left_upper_armchild
ob_left_upper_armchild_000.matrix_parent_inverse = Matrix(((1.0, 0.0, -0.0, 0.6118), (0.0, -1.629e-07, 1.0, -1.117), (0.0, -1.0, -1.629e-07, 0.09424), (-0.0, 0.0, -0.0, 1.0)))
ob_left_upper_armchild_000.location = (-0.7044, 0.2983, 0.8876)
ob_left_upper_armchild_000.rotation_euler = (1.571, -0.0, 0.0)
ob_left_upper_armchild_000.lineart.crease_threshold = 0.0
ob_left_upper_armchild_001.parent = ob_left_upper_armchild
ob_left_upper_armchild_001.matrix_parent_inverse = Matrix(((1.0, 0.0, -0.0, 0.6118), (0.0, -1.629e-07, 1.0, -1.117), (0.0, -1.0, -1.629e-07, 0.09424), (-0.0, 0.0, -0.0, 1.0)))
ob_left_upper_armchild_001.location = (-0.6664, 0.25, 0.9362)
ob_left_upper_armchild_001.rotation_euler = (1.571, -0.0, 0.0)
ob_left_upper_armchild_001.lineart.crease_threshold = 0.0
ob_left_hip.parent = ob_body
ob_left_hip.matrix_parent_inverse = Matrix(((1.0, 0.0, 0.0, -0.0), (0.0, -1.629e-07, 1.0, -1.015), (0.0, -1.0, -1.629e-07, 2.468e-07), (-0.0, 0.0, -0.0, 1.0)))
ob_left_hip.location = (-0.4688, 1.426e-07, 0.6401)
ob_left_hip.rotation_euler = (1.571, -0.0, 0.0)
ob_left_hip.lineart.crease_threshold = 0.0
ob_left_hipchild.parent = ob_left_hip
ob_left_hipchild.matrix_parent_inverse = Matrix(((1.0, 0.0, -0.0, 0.4688), (0.0, -1.629e-07, 1.0, -0.6401), (0.0, -1.0, -1.629e-07, 2.468e-07), (-0.0, 0.0, -0.0, 1.0)))
ob_left_hipchild.location = (-0.5, 1.884e-07, 0.3588)
ob_left_hipchild.rotation_euler = (1.571, -0.0, 0.0)
ob_left_hipchild.lineart.crease_threshold = 0.0
ob_left_hipchild_000.parent = ob_left_hipchild
ob_left_hipchild_000.matrix_parent_inverse = Matrix(((1.0, 0.0, -0.0, 0.5), (0.0, -1.629e-07, 1.0, -0.3588), (0.0, -1.0, -1.629e-07, 2.468e-07), (-0.0, 0.0, -0.0, 1.0)))
ob_left_hipchild_000.location = (-0.5, 0.03125, 0.1088)
ob_left_hipchild_000.rotation_euler = (1.571, -0.0, 0.0)
ob_left_hipchild_000.lineart.crease_threshold = 0.0
ob_left_hipchildchild.parent = ob_left_hipchild
ob_left_hipchildchild.matrix_parent_inverse = Matrix(((1.0, 0.0, -0.0, 0.5), (0.0, -1.629e-07, 1.0, -0.3588), (0.0, -1.0, -1.629e-07, 2.468e-07), (-0.0, 0.0, -0.0, 1.0)))
ob_left_hipchildchild.location = (-0.5, 0.25, 0.07758)
ob_left_hipchildchild.rotation_euler = (1.571, -0.0, 0.0)
ob_left_hipchildchild.lineart.crease_threshold = 0.0
ob_body.location = (0.0, 8.146e-08, 1.015)
ob_body.rotation_euler = (1.571, -0.0, 0.0)
ob_body.lineart.crease_threshold = 0.0
ob_head.parent = ob_body
ob_head.matrix_parent_inverse = Matrix(((1.0, 0.0, 0.0, -0.0), (0.0, -1.629e-07, 1.0, -1.015), (0.0, -1.0, -1.629e-07, 2.468e-07), (-0.0, 0.0, -0.0, 1.0)))
ob_head.location = (0.0, -7.105e-15, 1.515)
ob_head.rotation_euler = (1.571, -0.0, 0.0)
ob_head.lineart.crease_threshold = 0.0
ob_headchild.parent = ob_head
ob_headchild.matrix_parent_inverse = Matrix(((1.0, 0.0, 0.0, -0.0), (0.0, -1.629e-07, 1.0, -1.515), (-0.0, -1.0, -1.629e-07, 2.468e-07), (-0.0, 0.0, -0.0, 1.0)))
ob_headchild.location = (0.0, 0.3591, 2.132)
ob_headchild.rotation_euler = (1.571, -0.0, 0.0)
ob_headchild.lineart.crease_threshold = 0.0
ob_headchild_000.parent = ob_headchild
ob_headchild_000.matrix_parent_inverse = Matrix(((1.0, 0.0, 0.0, -0.0), (0.0, -1.629e-07, 1.0, -2.132), (0.0, -1.0, -1.629e-07, 0.3591), (-0.0, 0.0, -0.0, 1.0)))
ob_headchild_000.location = (0.0, 0.422, 2.497)
ob_headchild_000.rotation_euler = (1.571, -0.0, 0.0)
ob_headchild_000.lineart.crease_threshold = 0.0
ob_headchild_001.parent = ob_head
ob_headchild_001.matrix_parent_inverse = Matrix(((1.0, 0.0, 0.0, -0.0), (0.0, -1.629e-07, 1.0, -1.515), (-0.0, -1.0, -1.629e-07, 2.468e-07), (-0.0, 0.0, -0.0, 1.0)))
ob_headchild_001.location = (-0.1777, 0.3008, 1.64)
ob_headchild_001.rotation_euler = (1.571, -0.0, 0.0)
ob_headchild_001.lineart.crease_threshold = 0.0
ob_headchild_002.parent = ob_head
ob_headchild_002.matrix_parent_inverse = Matrix(((1.0, 0.0, 0.0, -0.0), (0.0, -1.629e-07, 1.0, -1.515), (-0.0, -1.0, -1.629e-07, 2.468e-07), (-0.0, 0.0, -0.0, 1.0)))
ob_headchild_002.location = (0.1777, 0.3008, 1.64)
ob_headchild_002.rotation_euler = (1.571, -0.0, 0.0)
ob_headchild_002.lineart.crease_threshold = 0.0
ob_headchild_003.parent = ob_head
ob_headchild_003.matrix_parent_inverse = Matrix(((1.0, 0.0, 0.0, -0.0), (0.0, -1.629e-07, 1.0, -1.515), (-0.0, -1.0, -1.629e-07, 2.468e-07), (-0.0, 0.0, -0.0, 1.0)))
ob_headchild_003.location = (-0.3745, 0.4193, 2.014)
ob_headchild_003.rotation_euler = (1.571, -0.0, 0.0)
ob_headchild_003.lineart.crease_threshold = 0.0
ob_headchild_004.parent = ob_head
ob_headchild_004.matrix_parent_inverse = Matrix(((1.0, 0.0, 0.0, -0.0), (0.0, -1.629e-07, 1.0, -1.515), (-0.0, -1.0, -1.629e-07, 2.468e-07), (-0.0, 0.0, -0.0, 1.0)))
ob_headchild_004.location = (0.3745, 0.4193, 2.014)
ob_headchild_004.rotation_euler = (1.571, -0.0, 0.0)
ob_headchild_004.lineart.crease_threshold = 0.0
ob_right_wingcase.parent = ob_body
ob_right_wingcase.matrix_parent_inverse = Matrix(((1.0, 0.0, 0.0, -0.0), (0.0, -1.629e-07, 1.0, -1.015), (0.0, -1.0, -1.629e-07, 2.468e-07), (-0.0, 0.0, -0.0, 1.0)))
ob_right_wingcase.location = (0.1562, -0.3567, 1.546)
ob_right_wingcase.rotation_euler = (1.571, -0.0, 0.0)
ob_right_wingcase.lineart.crease_threshold = 0.0
ob_right_wing.parent = ob_right_wingcase
ob_right_wing.matrix_parent_inverse = Matrix(((1.0, 0.0, 0.0, -0.1562), (0.0, -1.629e-07, 1.0, -1.546), (-0.0, -1.0, -1.629e-07, -0.3567), (-0.0, 0.0, -0.0, 1.0)))
ob_right_wing.location = (0.1562, -0.3567, 1.546)
ob_right_wing.rotation_euler = (1.571, -0.0, 0.0)
ob_right_wing.lineart.crease_threshold = 0.0
ob_left_wingcase.parent = ob_body
ob_left_wingcase.matrix_parent_inverse = Matrix(((1.0, 0.0, 0.0, -0.0), (0.0, -1.629e-07, 1.0, -1.015), (0.0, -1.0, -1.629e-07, 2.468e-07), (-0.0, 0.0, -0.0, 1.0)))
ob_left_wingcase.location = (-0.1562, -0.3567, 1.546)
ob_left_wingcase.rotation_euler = (1.571, -0.0, 0.0)
ob_left_wingcase.lineart.crease_threshold = 0.0
ob_left_wing.parent = ob_left_wingcase
ob_left_wing.matrix_parent_inverse = Matrix(((1.0, 0.0, -0.0, 0.1562), (0.0, -1.629e-07, 1.0, -1.546), (-0.0, -1.0, -1.629e-07, -0.3567), (-0.0, 0.0, -0.0, 1.0)))
ob_left_wing.location = (-0.1562, -0.3567, 1.546)
ob_left_wing.rotation_euler = (1.571, -0.0, 0.0)
ob_left_wing.lineart.crease_threshold = 0.0
ob_right_arm.parent = ob_body
ob_right_arm.matrix_parent_inverse = Matrix(((1.0, 0.0, 0.0, -0.0), (0.0, -1.629e-07, 1.0, -1.015), (0.0, -1.0, -1.629e-07, 2.468e-07), (-0.0, 0.0, -0.0, 1.0)))
ob_right_arm.location = (0.4968, 3.226e-08, 1.317)
ob_right_arm.rotation_euler = (1.571, -0.0, 0.0)
ob_right_arm.lineart.crease_threshold = 0.0
ob_right_upper_armchild.parent = ob_right_arm
ob_right_upper_armchild.matrix_parent_inverse = Matrix(((1.0, 0.0, 0.0, -0.4968), (0.0, -1.629e-07, 1.0, -1.317), (0.0, -1.0, -1.629e-07, 2.468e-07), (-0.0, 0.0, -0.0, 1.0)))
ob_right_upper_armchild.location = (0.6118, 0.09424, 1.117)
ob_right_upper_armchild.rotation_euler = (1.571, -0.0, 0.0)
ob_right_upper_armchild.lineart.crease_threshold = 0.0
ob_right_upper_armchild_000.parent = ob_right_upper_armchild
ob_right_upper_armchild_000.matrix_parent_inverse = Matrix(((1.0, 0.0, 0.0, -0.6118), (0.0, -1.629e-07, 1.0, -1.117), (0.0, -1.0, -1.629e-07, 0.09424), (-0.0, 0.0, -0.0, 1.0)))
ob_right_upper_armchild_000.location = (0.7044, 0.2983, 0.8876)
ob_right_upper_armchild_000.rotation_euler = (1.571, -0.0, 0.0)
ob_right_upper_armchild_000.lineart.crease_threshold = 0.0
ob_right_upper_armchild_001.parent = ob_right_upper_armchild
ob_right_upper_armchild_001.matrix_parent_inverse = Matrix(((1.0, 0.0, 0.0, -0.6118), (0.0, -1.629e-07, 1.0, -1.117), (0.0, -1.0, -1.629e-07, 0.09424), (-0.0, 0.0, -0.0, 1.0)))
ob_right_upper_armchild_001.location = (0.6664, 0.25, 0.9362)
ob_right_upper_armchild_001.rotation_euler = (1.571, -0.0, 0.0)
ob_right_upper_armchild_001.lineart.crease_threshold = 0.0

# ---- collection membership
col_collection.objects.link(ob_right_hip)
col_collection.objects.link(ob_right_hipchild)
col_collection.objects.link(ob_right_hipchild_000)
col_collection.objects.link(ob_right_hipchildchild)
col_collection.objects.link(ob_left_arm)
col_collection.objects.link(ob_left_upper_armchild)
col_collection.objects.link(ob_left_upper_armchild_000)
col_collection.objects.link(ob_left_upper_armchild_001)
col_collection.objects.link(ob_left_hip)
col_collection.objects.link(ob_left_hipchild)
col_collection.objects.link(ob_left_hipchild_000)
col_collection.objects.link(ob_left_hipchildchild)
col_collection.objects.link(ob_body)
col_collection.objects.link(ob_head)
col_collection.objects.link(ob_headchild)
col_collection.objects.link(ob_headchild_000)
col_collection.objects.link(ob_headchild_001)
col_collection.objects.link(ob_headchild_002)
col_collection.objects.link(ob_headchild_003)
col_collection.objects.link(ob_headchild_004)
col_collection.objects.link(ob_right_wingcase)
col_collection.objects.link(ob_right_wing)
col_collection.objects.link(ob_left_wingcase)
col_collection.objects.link(ob_left_wing)
col_collection.objects.link(ob_right_arm)
col_collection.objects.link(ob_right_upper_armchild)
col_collection.objects.link(ob_right_upper_armchild_000)
col_collection.objects.link(ob_right_upper_armchild_001)

# ---- scene / render settings (as saved in the file)
scene.frame_start = 1; scene.frame_end = 250; scene.frame_set(1)
scene.render.engine = 'BLENDER_EEVEE_NEXT'
scene.cycles.use_denoising = False
scene.cycles.samples = 128
scene.cycles.sampling_pattern = 'TABULATED_SOBOL'
scene.cycles.use_adaptive_sampling = False
scene.cycles.use_light_tree = False
scene.view_settings.view_transform = 'Filmic'
bpy.context.view_layer.update()

# ---- added for rendering (the .blend has no active camera and no usable light): camera, sun
cam_auto = bpy.data.cameras.new('AutoCamera')
cam_auto.lens = 50.0
cam_auto.sensor_width = 36.0
cam_auto.clip_end = 1000.0
ob_auto_camera = bpy.data.objects.new('AutoCamera', cam_auto)
scene.collection.objects.link(ob_auto_camera)
ob_auto_camera.location = (3.36569, -4.29537, 4.03173)
ob_auto_camera.rotation_euler = (1.09748, -7.21219e-08, 0.694738)
scene.camera = ob_auto_camera
light_auto_sun = bpy.data.lights.new('AutoSun', 'SUN')
light_auto_sun.energy = 3.0
light_auto_sun.angle = 0.0523599
ob_auto_sun = bpy.data.objects.new('AutoSun', light_auto_sun)
scene.collection.objects.link(ob_auto_sun)
ob_auto_sun.rotation_euler = (0.872665, 0.174533, 0.523599)
bpy.context.view_layer.update()
